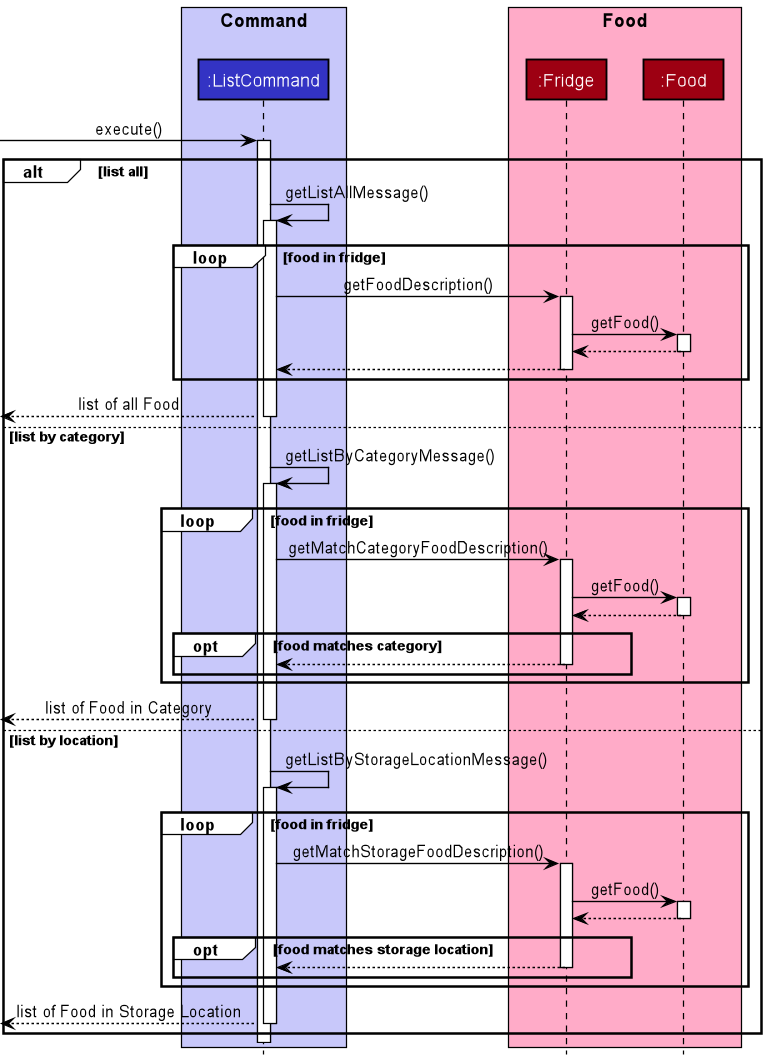

The diagram above was rendered by PlantUML. Its source (embedded in the PNG):
@startuml ListCommandSequenceDiagram
'https://plantuml.com/sequence-diagram

!include style.puml

box "Command\n" COMMAND_COLOR_T1
Participant ":ListCommand" as list COMMAND_COLOR
end box

box "Food\n" FOOD_COLOR_T1
Participant ":Fridge" as fridge FOOD_COLOR
Participant ":Food" as food FOOD_COLOR
end box

-> list: execute()
activate list

alt list all
        list -> list: getListAllMessage()
        activate list
        loop food in fridge
            list-> fridge: getFoodDescription()
            activate fridge

            fridge -> food: getFood()
                activate food
                return
                return
                deactivate food

            deactivate fridge
        end

<--list: list of all Food
deactivate list

else list by category

        list -> list: getListByCategoryMessage()
        activate list
        loop food in fridge
            list-> fridge: getMatchCategoryFoodDescription()
            activate fridge

            fridge -> food: getFood()
                activate food
                return
                opt food matches category
                return
                end
                deactivate food

            deactivate fridge
        end

<--list: list of Food in Category
deactivate list

else list by location
        list -> list: getListByStorageLocationMessage()
        activate list
        loop food in fridge
            list-> fridge: getMatchStorageFoodDescription()
            activate fridge

            fridge -> food: getFood()
                activate food
                return
                opt food matches storage location
                return
                end
                deactivate food

            deactivate fridge
        end

<--list: list of Food in Storage Location
deactivate list

end


deactivate list

@enduml